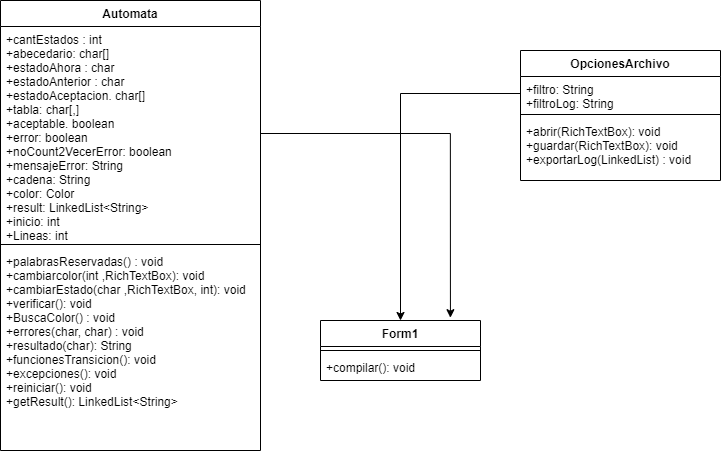

The diagram above was exported from draw.io. Its source (the exported page's mxGraphModel, read from the mxfile embedded in the PNG):
<mxGraphModel dx="1483" dy="783" grid="1" gridSize="10" guides="1" tooltips="1" connect="1" arrows="1" fold="1" page="1" pageScale="1" pageWidth="3300" pageHeight="2339" math="0" shadow="0">
  <root>
    <mxCell id="FyqekLVAGvi0f2eH4m8c-0" />
    <mxCell id="FyqekLVAGvi0f2eH4m8c-1" parent="FyqekLVAGvi0f2eH4m8c-0" />
    <mxCell id="FyqekLVAGvi0f2eH4m8c-2" value="Form1" style="swimlane;fontStyle=1;align=center;verticalAlign=top;childLayout=stackLayout;horizontal=1;startSize=26;horizontalStack=0;resizeParent=1;resizeParentMax=0;resizeLast=0;collapsible=1;marginBottom=0;" parent="FyqekLVAGvi0f2eH4m8c-1" vertex="1">
      <mxGeometry x="970" y="700" width="160" height="60" as="geometry" />
    </mxCell>
    <mxCell id="FyqekLVAGvi0f2eH4m8c-4" value="" style="line;strokeWidth=1;fillColor=none;align=left;verticalAlign=middle;spacingTop=-1;spacingLeft=3;spacingRight=3;rotatable=0;labelPosition=right;points=[];portConstraint=eastwest;" parent="FyqekLVAGvi0f2eH4m8c-2" vertex="1">
      <mxGeometry y="26" width="160" height="8" as="geometry" />
    </mxCell>
    <mxCell id="FyqekLVAGvi0f2eH4m8c-5" value="+compilar(): void" style="text;strokeColor=none;fillColor=none;align=left;verticalAlign=top;spacingLeft=4;spacingRight=4;overflow=hidden;rotatable=0;points=[[0,0.5],[1,0.5]];portConstraint=eastwest;" parent="FyqekLVAGvi0f2eH4m8c-2" vertex="1">
      <mxGeometry y="34" width="160" height="26" as="geometry" />
    </mxCell>
    <mxCell id="FyqekLVAGvi0f2eH4m8c-19" style="edgeStyle=orthogonalEdgeStyle;rounded=0;orthogonalLoop=1;jettySize=auto;html=1;entryX=0.5;entryY=0;entryDx=0;entryDy=0;" parent="FyqekLVAGvi0f2eH4m8c-1" source="FyqekLVAGvi0f2eH4m8c-15" target="FyqekLVAGvi0f2eH4m8c-2" edge="1">
      <mxGeometry relative="1" as="geometry" />
    </mxCell>
    <mxCell id="FyqekLVAGvi0f2eH4m8c-20" style="edgeStyle=orthogonalEdgeStyle;rounded=0;orthogonalLoop=1;jettySize=auto;html=1;entryX=0.812;entryY=-0.047;entryDx=0;entryDy=0;entryPerimeter=0;" parent="FyqekLVAGvi0f2eH4m8c-1" source="FyqekLVAGvi0f2eH4m8c-7" target="FyqekLVAGvi0f2eH4m8c-2" edge="1">
      <mxGeometry relative="1" as="geometry" />
    </mxCell>
    <mxCell id="FyqekLVAGvi0f2eH4m8c-14" value="OpcionesArchivo" style="swimlane;fontStyle=1;align=center;verticalAlign=top;childLayout=stackLayout;horizontal=1;startSize=26;horizontalStack=0;resizeParent=1;resizeParentMax=0;resizeLast=0;collapsible=1;marginBottom=0;" parent="FyqekLVAGvi0f2eH4m8c-1" vertex="1">
      <mxGeometry x="1170" y="430" width="200" height="130" as="geometry" />
    </mxCell>
    <mxCell id="FyqekLVAGvi0f2eH4m8c-15" value="+filtro: String&#10;+filtroLog: String" style="text;strokeColor=none;fillColor=none;align=left;verticalAlign=top;spacingLeft=4;spacingRight=4;overflow=hidden;rotatable=0;points=[[0,0.5],[1,0.5]];portConstraint=eastwest;" parent="FyqekLVAGvi0f2eH4m8c-14" vertex="1">
      <mxGeometry y="26" width="200" height="34" as="geometry" />
    </mxCell>
    <mxCell id="FyqekLVAGvi0f2eH4m8c-16" value="" style="line;strokeWidth=1;fillColor=none;align=left;verticalAlign=middle;spacingTop=-1;spacingLeft=3;spacingRight=3;rotatable=0;labelPosition=right;points=[];portConstraint=eastwest;" parent="FyqekLVAGvi0f2eH4m8c-14" vertex="1">
      <mxGeometry y="60" width="200" height="8" as="geometry" />
    </mxCell>
    <mxCell id="FyqekLVAGvi0f2eH4m8c-17" value="+abrir(RichTextBox): void&#10;+guardar(RichTextBox): void&#10;+exportarLog(LinkedList) : void" style="text;strokeColor=none;fillColor=none;align=left;verticalAlign=top;spacingLeft=4;spacingRight=4;overflow=hidden;rotatable=0;points=[[0,0.5],[1,0.5]];portConstraint=eastwest;" parent="FyqekLVAGvi0f2eH4m8c-14" vertex="1">
      <mxGeometry y="68" width="200" height="62" as="geometry" />
    </mxCell>
    <mxCell id="FyqekLVAGvi0f2eH4m8c-6" value="Automata" style="swimlane;fontStyle=1;align=center;verticalAlign=top;childLayout=stackLayout;horizontal=1;startSize=26;horizontalStack=0;resizeParent=1;resizeParentMax=0;resizeLast=0;collapsible=1;marginBottom=0;" parent="FyqekLVAGvi0f2eH4m8c-1" vertex="1">
      <mxGeometry x="650" y="380" width="260" height="450" as="geometry" />
    </mxCell>
    <mxCell id="FyqekLVAGvi0f2eH4m8c-7" value="+cantEstados : int&#10;+abecedario: char[]&#10;+estadoAhora : char&#10;+estadoAnterior : char&#10;+estadoAceptacion. char[]&#10;+tabla: char[,]&#10;+aceptable. boolean&#10;+error: boolean&#10;+noCount2VecerError: boolean&#10;+mensajeError: String&#10;+cadena: String&#10;+color: Color&#10;+result: LinkedList&lt;String&gt;&#10;+inicio: int&#10;+Lineas: int" style="text;strokeColor=none;fillColor=none;align=left;verticalAlign=top;spacingLeft=4;spacingRight=4;overflow=hidden;rotatable=0;points=[[0,0.5],[1,0.5]];portConstraint=eastwest;" parent="FyqekLVAGvi0f2eH4m8c-6" vertex="1">
      <mxGeometry y="26" width="260" height="214" as="geometry" />
    </mxCell>
    <mxCell id="FyqekLVAGvi0f2eH4m8c-8" value="" style="line;strokeWidth=1;fillColor=none;align=left;verticalAlign=middle;spacingTop=-1;spacingLeft=3;spacingRight=3;rotatable=0;labelPosition=right;points=[];portConstraint=eastwest;" parent="FyqekLVAGvi0f2eH4m8c-6" vertex="1">
      <mxGeometry y="240" width="260" height="8" as="geometry" />
    </mxCell>
    <mxCell id="FyqekLVAGvi0f2eH4m8c-9" value="+palabrasReservadas() : void&#10;+cambiarcolor(int ,RichTextBox): void&#10;+cambiarEstado(char ,RichTextBox, int): void&#10;+verificar(): void&#10;+BuscaColor() : void&#10;+errores(char, char) : void&#10;+resultado(char): String&#10;+funcionesTransicion(): void&#10;+excepciones(): void&#10;+reiniciar(): void&#10;+getResult(): LinkedList&lt;String&gt;" style="text;strokeColor=none;fillColor=none;align=left;verticalAlign=top;spacingLeft=4;spacingRight=4;overflow=hidden;rotatable=0;points=[[0,0.5],[1,0.5]];portConstraint=eastwest;" parent="FyqekLVAGvi0f2eH4m8c-6" vertex="1">
      <mxGeometry y="248" width="260" height="202" as="geometry" />
    </mxCell>
  </root>
</mxGraphModel>